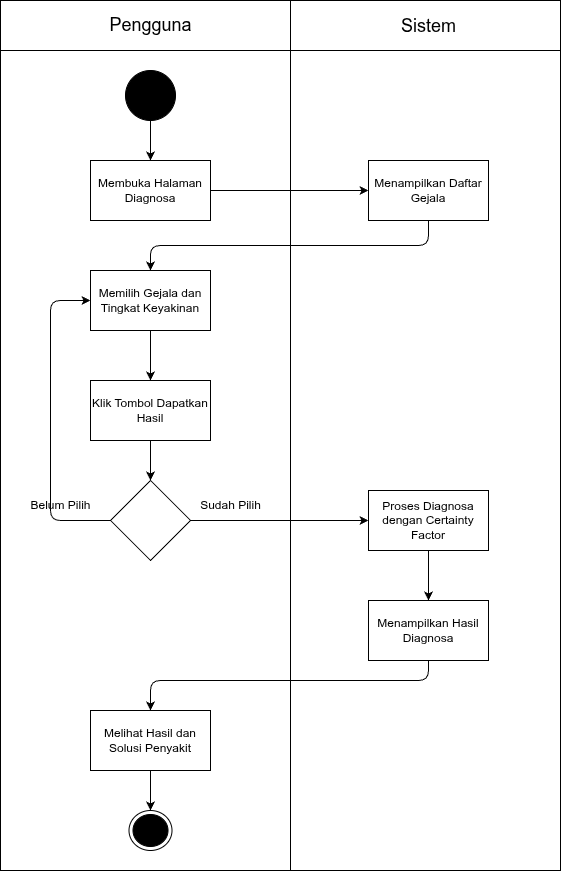

The diagram above was exported from draw.io. Its source (the exported page's mxGraphModel, read from the mxfile embedded in the PNG):
<mxGraphModel dx="686" dy="780" grid="1" gridSize="10" guides="1" tooltips="1" connect="1" arrows="1" fold="1" page="1" pageScale="1" pageWidth="850" pageHeight="1100" math="0" shadow="0">
  <root>
    <mxCell id="0" />
    <mxCell id="1" parent="0" />
    <mxCell id="2" value="" style="shape=internalStorage;whiteSpace=wrap;html=1;backgroundOutline=1;dx=290;dy=50;" parent="1" vertex="1">
      <mxGeometry x="170" y="100" width="560" height="870" as="geometry" />
    </mxCell>
    <mxCell id="3" value="Pengguna" style="text;html=1;strokeColor=none;fillColor=none;align=center;verticalAlign=middle;fontSize=18;" parent="1" vertex="1">
      <mxGeometry x="280" y="110" width="80" height="30" as="geometry" />
    </mxCell>
    <mxCell id="4" value="Sistem" style="text;html=1;strokeColor=none;fillColor=none;align=center;verticalAlign=middle;fontSize=18;" parent="1" vertex="1">
      <mxGeometry x="568" y="111" width="60" height="30" as="geometry" />
    </mxCell>
    <mxCell id="5" value="" style="ellipse;whiteSpace=wrap;html=1;aspect=fixed;fillColor=#000000;" vertex="1" parent="1">
      <mxGeometry x="295" y="170" width="50" height="50" as="geometry" />
    </mxCell>
    <mxCell id="6" value="" style="endArrow=classic;html=1;" edge="1" parent="1" source="5" target="7">
      <mxGeometry relative="1" as="geometry" />
    </mxCell>
    <mxCell id="7" value="Membuka Halaman Diagnosa" style="rounded=0;whiteSpace=wrap;html=1;" vertex="1" parent="1">
      <mxGeometry x="260" y="260" width="120" height="60" as="geometry" />
    </mxCell>
    <mxCell id="8" value="Menampilkan Daftar Gejala" style="rounded=0;whiteSpace=wrap;html=1;" vertex="1" parent="1">
      <mxGeometry x="538" y="260" width="120" height="60" as="geometry" />
    </mxCell>
    <mxCell id="10" value="" style="endArrow=classic;html=1;" edge="1" parent="1" source="7" target="8">
      <mxGeometry relative="1" as="geometry" />
    </mxCell>
    <mxCell id="9" value="Memilih Gejala dan Tingkat Keyakinan" style="rounded=0;whiteSpace=wrap;html=1;" vertex="1" parent="1">
      <mxGeometry x="260" y="370" width="120" height="60" as="geometry" />
    </mxCell>
    <mxCell id="11" value="" style="endArrow=classic;html=1;" edge="1" parent="1" source="8" target="9">
      <mxGeometry relative="1" as="geometry">
        <Array as="points">
          <mxPoint x="598" y="345" />
          <mxPoint x="320" y="345" />
        </Array>
      </mxGeometry>
    </mxCell>
    <mxCell id="30" value="Klik Tombol Dapatkan Hasil" style="rounded=0;whiteSpace=wrap;html=1;" vertex="1" parent="1">
      <mxGeometry x="260" y="480" width="120" height="60" as="geometry" />
    </mxCell>
    <mxCell id="31" value="" style="endArrow=classic;html=1;" edge="1" parent="1" source="9" target="30">
      <mxGeometry relative="1" as="geometry" />
    </mxCell>
    <mxCell id="14" value="" style="rhombus;whiteSpace=wrap;html=1;" vertex="1" parent="1">
      <mxGeometry x="280" y="580" width="80" height="80" as="geometry" />
    </mxCell>
    <mxCell id="15" value="" style="endArrow=classic;html=1;" edge="1" parent="1" source="30" target="14">
      <mxGeometry relative="1" as="geometry" />
    </mxCell>
    <mxCell id="17" value="Belum Pilih" style="text;html=1;strokeColor=none;fillColor=none;align=center;verticalAlign=middle;" vertex="1" parent="1">
      <mxGeometry x="190" y="590" width="80" height="30" as="geometry" />
    </mxCell>
    <mxCell id="18" value="Sudah Pilih" style="text;html=1;strokeColor=none;fillColor=none;align=center;verticalAlign=middle;" vertex="1" parent="1">
      <mxGeometry x="360" y="590" width="80" height="30" as="geometry" />
    </mxCell>
    <mxCell id="32" value="" style="endArrow=classic;html=1;" edge="1" parent="1" source="14" target="9">
      <mxGeometry relative="1" as="geometry">
        <Array as="points">
          <mxPoint x="220" y="620" />
          <mxPoint x="220" y="400" />
        </Array>
      </mxGeometry>
    </mxCell>
    <mxCell id="12" value="Proses Diagnosa dengan Certainty Factor" style="rounded=0;whiteSpace=wrap;html=1;" vertex="1" parent="1">
      <mxGeometry x="538" y="590" width="120" height="60" as="geometry" />
    </mxCell>
    <mxCell id="13" value="" style="endArrow=classic;html=1;" edge="1" parent="1" source="14" target="12">
      <mxGeometry relative="1" as="geometry" />
    </mxCell>
    <mxCell id="19" value="Menampilkan Hasil Diagnosa" style="rounded=0;whiteSpace=wrap;html=1;" vertex="1" parent="1">
      <mxGeometry x="538" y="700" width="120" height="60" as="geometry" />
    </mxCell>
    <mxCell id="20" value="" style="endArrow=classic;html=1;" edge="1" parent="1" source="12" target="19">
      <mxGeometry relative="1" as="geometry" />
    </mxCell>
    <mxCell id="21" value="Melihat Hasil dan Solusi Penyakit" style="rounded=0;whiteSpace=wrap;html=1;" vertex="1" parent="1">
      <mxGeometry x="260" y="810" width="120" height="60" as="geometry" />
    </mxCell>
    <mxCell id="22" value="" style="endArrow=classic;html=1;" edge="1" parent="1" source="19" target="21">
      <mxGeometry relative="1" as="geometry">
        <Array as="points">
          <mxPoint x="598" y="780" />
          <mxPoint x="320" y="780" />
        </Array>
      </mxGeometry>
    </mxCell>
    <mxCell id="23" value="" style="ellipse;html=1;shape=endState;fillColor=#000000;strokeColor=#000000;" vertex="1" parent="1">
      <mxGeometry x="298.5" y="910" width="43" height="40" as="geometry" />
    </mxCell>
    <mxCell id="24" value="" style="endArrow=classic;html=1;" edge="1" parent="1" source="21" target="23">
      <mxGeometry relative="1" as="geometry" />
    </mxCell>
  </root>
</mxGraphModel>